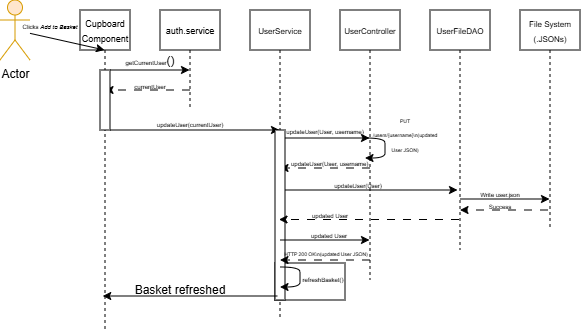

The diagram above was exported from draw.io. Its source (the exported page's mxGraphModel, read from the mxfile embedded in the PNG):
<mxGraphModel dx="1029" dy="395" grid="1" gridSize="10" guides="1" tooltips="1" connect="1" arrows="1" fold="1" page="1" pageScale="1" pageWidth="850" pageHeight="1100" math="0" shadow="0">
  <root>
    <mxCell id="0" />
    <mxCell id="1" parent="0" />
    <mxCell id="TYwGKfo9GY3tsIlVATIB-53" value="" style="rounded=0;whiteSpace=wrap;html=1;strokeColor=default;align=center;verticalAlign=middle;fontFamily=Helvetica;fontSize=12;fontColor=default;fillColor=default;" vertex="1" parent="1">
      <mxGeometry x="295" y="273" width="70" height="37" as="geometry" />
    </mxCell>
    <mxCell id="TYwGKfo9GY3tsIlVATIB-17" value="" style="endArrow=classic;html=1;rounded=0;fontFamily=Helvetica;fontSize=12;fontColor=default;" edge="1" parent="1">
      <mxGeometry width="50" height="50" relative="1" as="geometry">
        <mxPoint x="130" y="140" as="sourcePoint" />
        <mxPoint x="299.5" y="140" as="targetPoint" />
      </mxGeometry>
    </mxCell>
    <mxCell id="aM9ryv3xv72pqoxQDRHE-1" value="&lt;font style=&quot;font-size: 9px;&quot;&gt;Cupboard Component&lt;/font&gt;" style="shape=umlLifeline;perimeter=lifelinePerimeter;whiteSpace=wrap;html=1;container=0;dropTarget=0;collapsible=0;recursiveResize=0;outlineConnect=0;portConstraint=eastwest;newEdgeStyle={&quot;edgeStyle&quot;:&quot;elbowEdgeStyle&quot;,&quot;elbow&quot;:&quot;vertical&quot;,&quot;curved&quot;:0,&quot;rounded&quot;:0};" parent="1" vertex="1">
      <mxGeometry x="100" y="20" width="50" height="320" as="geometry" />
    </mxCell>
    <mxCell id="aM9ryv3xv72pqoxQDRHE-5" value="&lt;font style=&quot;font-size: 9px;&quot;&gt;auth.service&lt;/font&gt;" style="shape=umlLifeline;perimeter=lifelinePerimeter;whiteSpace=wrap;html=1;container=0;dropTarget=0;collapsible=0;recursiveResize=0;outlineConnect=0;portConstraint=eastwest;newEdgeStyle={&quot;edgeStyle&quot;:&quot;elbowEdgeStyle&quot;,&quot;elbow&quot;:&quot;vertical&quot;,&quot;curved&quot;:0,&quot;rounded&quot;:0};verticalAlign=middle;" parent="1" vertex="1">
      <mxGeometry x="180" y="20" width="60" height="100" as="geometry" />
    </mxCell>
    <mxCell id="aM9ryv3xv72pqoxQDRHE-8" value="return" style="html=1;verticalAlign=bottom;endArrow=open;dashed=1;endSize=8;edgeStyle=elbowEdgeStyle;elbow=vertical;curved=0;rounded=0;" parent="1" edge="1">
      <mxGeometry relative="1" as="geometry">
        <mxPoint x="315" y="280" as="targetPoint" />
        <Array as="points">
          <mxPoint x="190" y="280" />
        </Array>
      </mxGeometry>
    </mxCell>
    <mxCell id="TYwGKfo9GY3tsIlVATIB-1" value="Actor" style="shape=umlActor;verticalLabelPosition=bottom;verticalAlign=top;html=1;outlineConnect=0;fillColor=#ffe6cc;strokeColor=#d79b00;gradientColor=none;" vertex="1" parent="1">
      <mxGeometry x="20" y="10" width="30" height="60" as="geometry" />
    </mxCell>
    <mxCell id="TYwGKfo9GY3tsIlVATIB-6" value="" style="endArrow=classic;html=1;rounded=0;" edge="1" parent="1" source="TYwGKfo9GY3tsIlVATIB-1" target="aM9ryv3xv72pqoxQDRHE-1">
      <mxGeometry width="50" height="50" relative="1" as="geometry">
        <mxPoint x="230" y="220" as="sourcePoint" />
        <mxPoint x="280" y="170" as="targetPoint" />
      </mxGeometry>
    </mxCell>
    <mxCell id="TYwGKfo9GY3tsIlVATIB-7" value="&lt;font style=&quot;font-size: 6px;&quot;&gt;Clicks &lt;i&gt;Add to Basket&lt;/i&gt;&lt;/font&gt;" style="text;html=1;whiteSpace=wrap;strokeColor=none;fillColor=none;align=center;verticalAlign=middle;rounded=0;" vertex="1" parent="1">
      <mxGeometry x="40" y="20" width="60" height="30" as="geometry" />
    </mxCell>
    <mxCell id="TYwGKfo9GY3tsIlVATIB-12" value="" style="endArrow=classic;html=1;rounded=0;fontFamily=Helvetica;fontSize=12;fontColor=default;" edge="1" parent="1" target="aM9ryv3xv72pqoxQDRHE-5">
      <mxGeometry width="50" height="50" relative="1" as="geometry">
        <mxPoint x="130" y="80" as="sourcePoint" />
        <mxPoint x="175" y="80" as="targetPoint" />
      </mxGeometry>
    </mxCell>
    <mxCell id="TYwGKfo9GY3tsIlVATIB-14" value="" style="endArrow=classic;html=1;rounded=0;fontFamily=Helvetica;fontSize=12;fontColor=default;dashed=1;dashPattern=8 8;" edge="1" parent="1" target="aM9ryv3xv72pqoxQDRHE-1">
      <mxGeometry width="50" height="50" relative="1" as="geometry">
        <mxPoint x="210" y="100" as="sourcePoint" />
        <mxPoint x="150" y="100" as="targetPoint" />
      </mxGeometry>
    </mxCell>
    <mxCell id="TYwGKfo9GY3tsIlVATIB-13" value="&lt;font style=&quot;font-size: 6px;&quot;&gt;getCurrentUser&lt;/font&gt;()" style="text;html=1;whiteSpace=wrap;strokeColor=none;fillColor=none;align=center;verticalAlign=middle;rounded=0;fontFamily=Helvetica;fontSize=12;fontColor=default;" vertex="1" parent="1">
      <mxGeometry x="140" y="56" width="60" height="30" as="geometry" />
    </mxCell>
    <mxCell id="TYwGKfo9GY3tsIlVATIB-15" value="&lt;font style=&quot;font-size: 6px;&quot;&gt;currentUser&lt;/font&gt;" style="text;html=1;whiteSpace=wrap;strokeColor=none;fillColor=none;align=center;verticalAlign=middle;rounded=0;fontFamily=Helvetica;fontSize=12;fontColor=default;" vertex="1" parent="1">
      <mxGeometry x="140" y="80" width="60" height="30" as="geometry" />
    </mxCell>
    <mxCell id="TYwGKfo9GY3tsIlVATIB-16" value="&lt;font style=&quot;font-size: 8px;&quot;&gt;UserService&lt;/font&gt;" style="shape=umlLifeline;perimeter=lifelinePerimeter;whiteSpace=wrap;html=1;container=0;dropTarget=0;collapsible=0;recursiveResize=0;outlineConnect=0;portConstraint=eastwest;newEdgeStyle={&quot;edgeStyle&quot;:&quot;elbowEdgeStyle&quot;,&quot;elbow&quot;:&quot;vertical&quot;,&quot;curved&quot;:0,&quot;rounded&quot;:0};verticalAlign=middle;" vertex="1" parent="1">
      <mxGeometry x="270" y="20" width="60" height="310" as="geometry" />
    </mxCell>
    <mxCell id="TYwGKfo9GY3tsIlVATIB-18" value="&lt;font style=&quot;font-size: 6px;&quot;&gt;updateUser(currentUser)&lt;/font&gt;" style="text;html=1;whiteSpace=wrap;strokeColor=none;fillColor=none;align=center;verticalAlign=middle;rounded=0;fontFamily=Helvetica;fontSize=12;fontColor=default;" vertex="1" parent="1">
      <mxGeometry x="180" y="118" width="60" height="30" as="geometry" />
    </mxCell>
    <mxCell id="TYwGKfo9GY3tsIlVATIB-21" value="&lt;font style=&quot;font-size: 8px;&quot;&gt;UserController&lt;/font&gt;" style="shape=umlLifeline;perimeter=lifelinePerimeter;whiteSpace=wrap;html=1;container=0;dropTarget=0;collapsible=0;recursiveResize=0;outlineConnect=0;portConstraint=eastwest;newEdgeStyle={&quot;edgeStyle&quot;:&quot;elbowEdgeStyle&quot;,&quot;elbow&quot;:&quot;vertical&quot;,&quot;curved&quot;:0,&quot;rounded&quot;:0};verticalAlign=middle;" vertex="1" parent="1">
      <mxGeometry x="360" y="20" width="60" height="270" as="geometry" />
    </mxCell>
    <mxCell id="TYwGKfo9GY3tsIlVATIB-22" value="" style="endArrow=classic;html=1;rounded=0;fontFamily=Helvetica;fontSize=12;fontColor=default;" edge="1" parent="1" target="TYwGKfo9GY3tsIlVATIB-21">
      <mxGeometry width="50" height="50" relative="1" as="geometry">
        <mxPoint x="300" y="148" as="sourcePoint" />
        <mxPoint x="370" y="148" as="targetPoint" />
      </mxGeometry>
    </mxCell>
    <mxCell id="TYwGKfo9GY3tsIlVATIB-23" value="&lt;span style=&quot;font-size: 6px;&quot;&gt;updateUser(User, username)&lt;/span&gt;" style="text;html=1;whiteSpace=wrap;strokeColor=none;fillColor=none;align=center;verticalAlign=middle;rounded=0;fontFamily=Helvetica;fontSize=12;fontColor=default;" vertex="1" parent="1">
      <mxGeometry x="285" y="125" width="120" height="30" as="geometry" />
    </mxCell>
    <mxCell id="TYwGKfo9GY3tsIlVATIB-24" value="" style="curved=1;endArrow=classic;html=1;rounded=0;fontFamily=Helvetica;fontSize=12;fontColor=default;" edge="1" parent="1">
      <mxGeometry width="50" height="50" relative="1" as="geometry">
        <mxPoint x="385" y="148" as="sourcePoint" />
        <mxPoint x="385" y="168" as="targetPoint" />
        <Array as="points">
          <mxPoint x="405" y="148" />
          <mxPoint x="405" y="158" />
          <mxPoint x="405" y="168" />
        </Array>
      </mxGeometry>
    </mxCell>
    <mxCell id="TYwGKfo9GY3tsIlVATIB-25" value="&lt;font style=&quot;font-size: 5px;&quot;&gt;PUT /users/{username}\n(updated User JSON)&lt;/font&gt;" style="text;html=1;whiteSpace=wrap;strokeColor=none;fillColor=none;align=center;verticalAlign=middle;rounded=0;fontFamily=Helvetica;fontSize=12;fontColor=default;" vertex="1" parent="1">
      <mxGeometry x="405" y="128" width="40" height="30" as="geometry" />
    </mxCell>
    <mxCell id="TYwGKfo9GY3tsIlVATIB-26" value="" style="endArrow=classic;html=1;rounded=0;fontFamily=Helvetica;fontSize=12;fontColor=default;dashed=1;dashPattern=8 8;" edge="1" parent="1">
      <mxGeometry width="50" height="50" relative="1" as="geometry">
        <mxPoint x="390" y="178" as="sourcePoint" />
        <mxPoint x="300" y="178" as="targetPoint" />
      </mxGeometry>
    </mxCell>
    <mxCell id="TYwGKfo9GY3tsIlVATIB-28" value="&lt;span style=&quot;font-family: Helvetica; font-size: 6px; font-style: normal; font-variant-ligatures: normal; font-variant-caps: normal; font-weight: 400; letter-spacing: normal; orphans: 2; text-align: center; text-indent: 0px; text-transform: none; widows: 2; word-spacing: 0px; -webkit-text-stroke-width: 0px; white-space: normal; text-decoration-thickness: initial; text-decoration-style: initial; text-decoration-color: initial; float: none; background-color: rgb(255, 255, 255); display: inline !important;&quot;&gt;&lt;font style=&quot;color: rgb(0, 0, 0);&quot;&gt;updateUser(User, username)&lt;/font&gt;&lt;/span&gt;" style="text;whiteSpace=wrap;html=1;fontFamily=Helvetica;fontSize=12;fontColor=default;" vertex="1" parent="1">
      <mxGeometry x="309" y="158" width="110" height="40" as="geometry" />
    </mxCell>
    <mxCell id="TYwGKfo9GY3tsIlVATIB-30" value="&lt;font style=&quot;font-size: 8px;&quot;&gt;UserFileDAO&lt;/font&gt;" style="shape=umlLifeline;perimeter=lifelinePerimeter;whiteSpace=wrap;html=1;container=0;dropTarget=0;collapsible=0;recursiveResize=0;outlineConnect=0;portConstraint=eastwest;newEdgeStyle={&quot;edgeStyle&quot;:&quot;elbowEdgeStyle&quot;,&quot;elbow&quot;:&quot;vertical&quot;,&quot;curved&quot;:0,&quot;rounded&quot;:0};verticalAlign=middle;" vertex="1" parent="1">
      <mxGeometry x="450" y="20" width="60" height="240" as="geometry" />
    </mxCell>
    <mxCell id="TYwGKfo9GY3tsIlVATIB-31" value="&lt;font style=&quot;font-size: 6px;&quot;&gt;updateUser(User)&lt;/font&gt;" style="text;html=1;whiteSpace=wrap;align=center;verticalAlign=middle;rounded=0;fontFamily=Helvetica;fontSize=12;" vertex="1" parent="1">
      <mxGeometry x="348" y="179" width="60" height="30" as="geometry" />
    </mxCell>
    <mxCell id="TYwGKfo9GY3tsIlVATIB-32" value="" style="endArrow=classic;html=1;rounded=0;fontFamily=Helvetica;fontSize=12;fontColor=default;entryX=1;entryY=1;entryDx=0;entryDy=0;" edge="1" parent="1">
      <mxGeometry width="50" height="50" relative="1" as="geometry">
        <mxPoint x="302.5" y="200" as="sourcePoint" />
        <mxPoint x="477.5" y="200" as="targetPoint" />
      </mxGeometry>
    </mxCell>
    <mxCell id="TYwGKfo9GY3tsIlVATIB-34" value="" style="rounded=0;whiteSpace=wrap;html=1;strokeColor=default;align=center;verticalAlign=middle;fontFamily=Helvetica;fontSize=12;fontColor=default;fillColor=default;" vertex="1" parent="1">
      <mxGeometry x="295" y="140" width="10" height="170" as="geometry" />
    </mxCell>
    <mxCell id="TYwGKfo9GY3tsIlVATIB-33" value="" style="rounded=0;whiteSpace=wrap;html=1;strokeColor=default;align=center;verticalAlign=middle;fontFamily=Helvetica;fontSize=12;fontColor=default;fillColor=default;" vertex="1" parent="1">
      <mxGeometry x="120" y="80" width="10" height="60" as="geometry" />
    </mxCell>
    <mxCell id="TYwGKfo9GY3tsIlVATIB-35" value="&lt;font style=&quot;font-size: 8px;&quot;&gt;File System&lt;/font&gt;&lt;div&gt;&lt;font style=&quot;font-size: 8px;&quot;&gt;(.JSONs)&lt;/font&gt;&lt;/div&gt;" style="shape=umlLifeline;perimeter=lifelinePerimeter;whiteSpace=wrap;html=1;container=0;dropTarget=0;collapsible=0;recursiveResize=0;outlineConnect=0;portConstraint=eastwest;newEdgeStyle={&quot;edgeStyle&quot;:&quot;elbowEdgeStyle&quot;,&quot;elbow&quot;:&quot;vertical&quot;,&quot;curved&quot;:0,&quot;rounded&quot;:0};verticalAlign=middle;" vertex="1" parent="1">
      <mxGeometry x="540" y="20" width="60" height="220" as="geometry" />
    </mxCell>
    <mxCell id="TYwGKfo9GY3tsIlVATIB-36" value="" style="endArrow=classic;html=1;rounded=0;fontFamily=Helvetica;fontSize=12;fontColor=default;" edge="1" parent="1" target="TYwGKfo9GY3tsIlVATIB-35">
      <mxGeometry width="50" height="50" relative="1" as="geometry">
        <mxPoint x="480" y="209" as="sourcePoint" />
        <mxPoint x="540" y="209" as="targetPoint" />
      </mxGeometry>
    </mxCell>
    <mxCell id="TYwGKfo9GY3tsIlVATIB-39" value="&lt;font style=&quot;font-size: 6px;&quot;&gt;Write user.json&lt;/font&gt;" style="text;html=1;whiteSpace=wrap;strokeColor=none;fillColor=none;align=center;verticalAlign=middle;rounded=0;fontFamily=Helvetica;fontSize=12;fontColor=default;" vertex="1" parent="1">
      <mxGeometry x="490" y="188" width="60" height="30" as="geometry" />
    </mxCell>
    <mxCell id="TYwGKfo9GY3tsIlVATIB-40" value="" style="endArrow=classic;html=1;rounded=0;fontFamily=Helvetica;fontSize=12;fontColor=default;dashed=1;dashPattern=8 8;" edge="1" parent="1" target="TYwGKfo9GY3tsIlVATIB-30">
      <mxGeometry width="50" height="50" relative="1" as="geometry">
        <mxPoint x="568" y="220" as="sourcePoint" />
        <mxPoint x="510" y="220" as="targetPoint" />
      </mxGeometry>
    </mxCell>
    <mxCell id="TYwGKfo9GY3tsIlVATIB-41" value="&lt;font style=&quot;font-size: 6px;&quot;&gt;Success&lt;/font&gt;" style="text;html=1;whiteSpace=wrap;strokeColor=none;fillColor=none;align=center;verticalAlign=middle;rounded=0;fontFamily=Helvetica;fontSize=12;fontColor=default;" vertex="1" parent="1">
      <mxGeometry x="490" y="200" width="60" height="30" as="geometry" />
    </mxCell>
    <mxCell id="TYwGKfo9GY3tsIlVATIB-42" value="" style="endArrow=classic;html=1;rounded=0;fontFamily=Helvetica;fontSize=12;fontColor=default;dashed=1;dashPattern=8 8;" edge="1" parent="1">
      <mxGeometry width="50" height="50" relative="1" as="geometry">
        <mxPoint x="479" y="229.5" as="sourcePoint" />
        <mxPoint x="299" y="229.5" as="targetPoint" />
      </mxGeometry>
    </mxCell>
    <mxCell id="TYwGKfo9GY3tsIlVATIB-43" value="&lt;font style=&quot;font-size: 6px;&quot;&gt;updated User&lt;/font&gt;" style="text;html=1;whiteSpace=wrap;align=center;verticalAlign=middle;rounded=0;fontFamily=Helvetica;fontSize=12;" vertex="1" parent="1">
      <mxGeometry x="320" y="209" width="60" height="30" as="geometry" />
    </mxCell>
    <mxCell id="TYwGKfo9GY3tsIlVATIB-44" value="" style="endArrow=classic;html=1;rounded=0;fontFamily=Helvetica;fontSize=12;fontColor=default;" edge="1" parent="1" target="TYwGKfo9GY3tsIlVATIB-21">
      <mxGeometry width="50" height="50" relative="1" as="geometry">
        <mxPoint x="300" y="250" as="sourcePoint" />
        <mxPoint x="369.5" y="250" as="targetPoint" />
      </mxGeometry>
    </mxCell>
    <mxCell id="TYwGKfo9GY3tsIlVATIB-45" value="&lt;font style=&quot;font-size: 6px;&quot;&gt;updated User&lt;/font&gt;" style="text;html=1;whiteSpace=wrap;align=center;verticalAlign=middle;rounded=0;fontFamily=Helvetica;fontSize=12;" vertex="1" parent="1">
      <mxGeometry x="319" y="229" width="60" height="30" as="geometry" />
    </mxCell>
    <mxCell id="TYwGKfo9GY3tsIlVATIB-46" value="" style="endArrow=classic;html=1;rounded=0;fontFamily=Helvetica;fontSize=12;fontColor=default;dashed=1;dashPattern=8 8;" edge="1" parent="1" target="TYwGKfo9GY3tsIlVATIB-16">
      <mxGeometry width="50" height="50" relative="1" as="geometry">
        <mxPoint x="390" y="270" as="sourcePoint" />
        <mxPoint x="330" y="270" as="targetPoint" />
      </mxGeometry>
    </mxCell>
    <mxCell id="TYwGKfo9GY3tsIlVATIB-47" value="&lt;font style=&quot;font-size: 5px;&quot;&gt;HTTP 200 OK\n(updated User JSON)&lt;/font&gt;" style="text;html=1;whiteSpace=wrap;strokeColor=none;fillColor=none;align=center;verticalAlign=middle;rounded=0;fontFamily=Helvetica;fontSize=12;fontColor=default;" vertex="1" parent="1">
      <mxGeometry x="291" y="247" width="110" height="30" as="geometry" />
    </mxCell>
    <mxCell id="TYwGKfo9GY3tsIlVATIB-49" value="" style="curved=1;endArrow=classic;html=1;rounded=0;fontFamily=Helvetica;fontSize=12;fontColor=default;" edge="1" parent="1">
      <mxGeometry width="50" height="50" relative="1" as="geometry">
        <mxPoint x="300" y="277" as="sourcePoint" />
        <mxPoint x="300" y="297" as="targetPoint" />
        <Array as="points">
          <mxPoint x="320" y="277" />
          <mxPoint x="320" y="287" />
          <mxPoint x="320" y="297" />
        </Array>
      </mxGeometry>
    </mxCell>
    <mxCell id="TYwGKfo9GY3tsIlVATIB-50" value="&lt;font style=&quot;font-size: 6px;&quot;&gt;refreshBasket()&lt;/font&gt;" style="text;html=1;whiteSpace=wrap;strokeColor=none;fillColor=none;align=center;verticalAlign=middle;rounded=0;fontFamily=Helvetica;fontSize=12;fontColor=default;" vertex="1" parent="1">
      <mxGeometry x="313" y="276" width="60" height="24" as="geometry" />
    </mxCell>
    <mxCell id="TYwGKfo9GY3tsIlVATIB-51" value="" style="endArrow=classic;html=1;rounded=0;fontFamily=Helvetica;fontSize=12;fontColor=default;" edge="1" parent="1">
      <mxGeometry width="50" height="50" relative="1" as="geometry">
        <mxPoint x="297.25" y="306" as="sourcePoint" />
        <mxPoint x="122.75" y="306" as="targetPoint" />
      </mxGeometry>
    </mxCell>
    <mxCell id="TYwGKfo9GY3tsIlVATIB-52" value="Basket refreshed" style="text;html=1;whiteSpace=wrap;strokeColor=none;fillColor=none;align=center;verticalAlign=middle;rounded=0;fontFamily=Helvetica;fontSize=12;fontColor=default;" vertex="1" parent="1">
      <mxGeometry x="150" y="285" width="100" height="30" as="geometry" />
    </mxCell>
  </root>
</mxGraphModel>